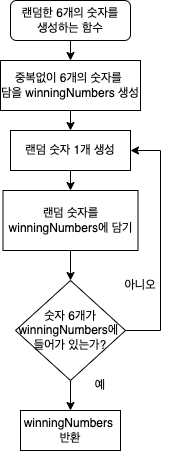

The diagram above was exported from draw.io. Its source (the exported page's mxGraphModel, read from the mxfile embedded in the PNG):
<mxGraphModel dx="912" dy="801" grid="1" gridSize="10" guides="1" tooltips="1" connect="1" arrows="1" fold="1" page="1" pageScale="1" pageWidth="827" pageHeight="1169" math="0" shadow="0">
  <root>
    <mxCell id="0" />
    <mxCell id="1" parent="0" />
    <mxCell id="8toVXUEwGt2MKynI4uw7-6" style="edgeStyle=orthogonalEdgeStyle;rounded=0;orthogonalLoop=1;jettySize=auto;html=1;exitX=0.5;exitY=1;exitDx=0;exitDy=0;entryX=0.5;entryY=0;entryDx=0;entryDy=0;" edge="1" parent="1" source="8toVXUEwGt2MKynI4uw7-1" target="8toVXUEwGt2MKynI4uw7-2">
      <mxGeometry relative="1" as="geometry" />
    </mxCell>
    <mxCell id="8toVXUEwGt2MKynI4uw7-1" value="랜덤한 6개의 숫자를&lt;br&gt;생성하는 함수" style="rounded=1;whiteSpace=wrap;html=1;" vertex="1" parent="1">
      <mxGeometry x="80" y="40" width="120" height="40" as="geometry" />
    </mxCell>
    <mxCell id="8toVXUEwGt2MKynI4uw7-7" style="edgeStyle=orthogonalEdgeStyle;rounded=0;orthogonalLoop=1;jettySize=auto;html=1;exitX=0.5;exitY=1;exitDx=0;exitDy=0;entryX=0.5;entryY=0;entryDx=0;entryDy=0;" edge="1" parent="1" source="8toVXUEwGt2MKynI4uw7-2" target="8toVXUEwGt2MKynI4uw7-3">
      <mxGeometry relative="1" as="geometry" />
    </mxCell>
    <mxCell id="8toVXUEwGt2MKynI4uw7-2" value="중복없이 6개의 숫자를 &lt;br&gt;담을 winningNumbers 생성" style="rounded=0;whiteSpace=wrap;html=1;" vertex="1" parent="1">
      <mxGeometry x="70" y="100" width="140" height="50" as="geometry" />
    </mxCell>
    <mxCell id="8toVXUEwGt2MKynI4uw7-8" style="edgeStyle=orthogonalEdgeStyle;rounded=0;orthogonalLoop=1;jettySize=auto;html=1;exitX=0.5;exitY=1;exitDx=0;exitDy=0;entryX=0.5;entryY=0;entryDx=0;entryDy=0;" edge="1" parent="1" source="8toVXUEwGt2MKynI4uw7-3" target="8toVXUEwGt2MKynI4uw7-4">
      <mxGeometry relative="1" as="geometry" />
    </mxCell>
    <mxCell id="8toVXUEwGt2MKynI4uw7-3" value="랜덤 숫자 1개 생성" style="rounded=0;whiteSpace=wrap;html=1;" vertex="1" parent="1">
      <mxGeometry x="80" y="170" width="120" height="40" as="geometry" />
    </mxCell>
    <mxCell id="8toVXUEwGt2MKynI4uw7-9" style="edgeStyle=orthogonalEdgeStyle;rounded=0;orthogonalLoop=1;jettySize=auto;html=1;exitX=0.5;exitY=1;exitDx=0;exitDy=0;entryX=0.5;entryY=0;entryDx=0;entryDy=0;" edge="1" parent="1" source="8toVXUEwGt2MKynI4uw7-4" target="8toVXUEwGt2MKynI4uw7-5">
      <mxGeometry relative="1" as="geometry" />
    </mxCell>
    <mxCell id="8toVXUEwGt2MKynI4uw7-4" value="랜덤 숫자를 winningNumbers에 담기" style="rounded=0;whiteSpace=wrap;html=1;" vertex="1" parent="1">
      <mxGeometry x="72.5" y="230" width="135" height="60" as="geometry" />
    </mxCell>
    <mxCell id="8toVXUEwGt2MKynI4uw7-10" style="edgeStyle=orthogonalEdgeStyle;rounded=0;orthogonalLoop=1;jettySize=auto;html=1;exitX=1;exitY=0.5;exitDx=0;exitDy=0;entryX=1;entryY=0.5;entryDx=0;entryDy=0;" edge="1" parent="1" source="8toVXUEwGt2MKynI4uw7-5" target="8toVXUEwGt2MKynI4uw7-3">
      <mxGeometry relative="1" as="geometry">
        <Array as="points">
          <mxPoint x="230" y="370" />
          <mxPoint x="230" y="190" />
        </Array>
      </mxGeometry>
    </mxCell>
    <mxCell id="8toVXUEwGt2MKynI4uw7-14" style="edgeStyle=orthogonalEdgeStyle;rounded=0;orthogonalLoop=1;jettySize=auto;html=1;exitX=0.5;exitY=1;exitDx=0;exitDy=0;entryX=0.5;entryY=0;entryDx=0;entryDy=0;" edge="1" parent="1" source="8toVXUEwGt2MKynI4uw7-5" target="8toVXUEwGt2MKynI4uw7-13">
      <mxGeometry relative="1" as="geometry" />
    </mxCell>
    <mxCell id="8toVXUEwGt2MKynI4uw7-5" value="숫자 6개가 winningNumbers에 &lt;br&gt;들어가 있는가?" style="rhombus;whiteSpace=wrap;html=1;" vertex="1" parent="1">
      <mxGeometry x="85" y="320" width="110" height="100" as="geometry" />
    </mxCell>
    <mxCell id="8toVXUEwGt2MKynI4uw7-11" value="아니오" style="text;html=1;strokeColor=none;fillColor=none;align=center;verticalAlign=middle;whiteSpace=wrap;rounded=0;" vertex="1" parent="1">
      <mxGeometry x="180" y="310" width="60" height="30" as="geometry" />
    </mxCell>
    <mxCell id="8toVXUEwGt2MKynI4uw7-13" value="&lt;span&gt;winningNumbers &lt;br&gt;반환&lt;/span&gt;" style="rounded=0;whiteSpace=wrap;html=1;" vertex="1" parent="1">
      <mxGeometry x="90" y="450" width="100" height="40" as="geometry" />
    </mxCell>
    <mxCell id="8toVXUEwGt2MKynI4uw7-15" value="예" style="text;html=1;strokeColor=none;fillColor=none;align=center;verticalAlign=middle;whiteSpace=wrap;rounded=0;" vertex="1" parent="1">
      <mxGeometry x="140" y="410" width="60" height="30" as="geometry" />
    </mxCell>
  </root>
</mxGraphModel>